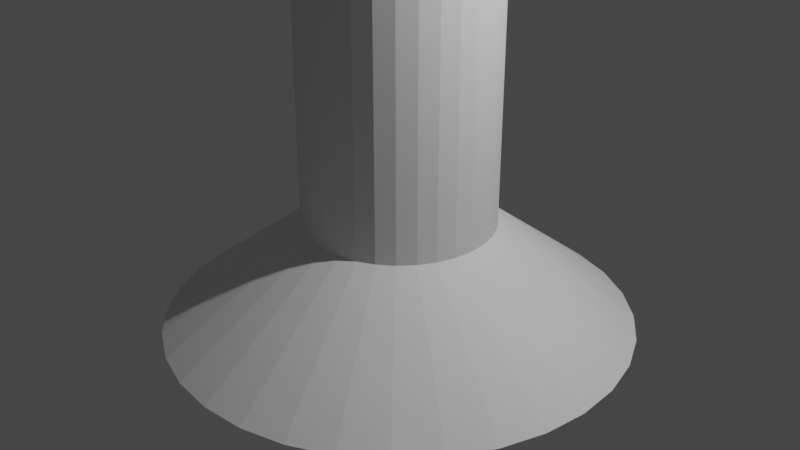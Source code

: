 # Source: arbre.blend  (saved by Blender 2.80.40; exported with 4.5.12 LTS)
import bpy
from mathutils import Matrix  # noqa: F401  (used for matrix-valued properties, if any)

bpy.ops.wm.read_factory_settings(use_empty=True)
scene = bpy.context.scene
scene.name = 'Scene'

# ---- collections
col_collection = bpy.data.collections.new('Collection'); scene.collection.children.link(col_collection)

# ---- world
world_world = bpy.data.worlds.new('World'); scene.world = world_world
world_world.use_nodes = True; world_world.node_tree.nodes.clear()
_N = world_world.node_tree.nodes; _L = world_world.node_tree.links
n0 = _N.new('ShaderNodeOutputWorld'); n0.name = 'World Output'; n0.location = (300, 300)
n1 = _N.new('ShaderNodeBackground'); n1.name = 'Background'; n1.location = (10, 300)
n1.inputs[0].default_value = (0.05088, 0.05088, 0.05088, 1.0)
_L.new(n1.outputs[0], n0.inputs[0])
n0.is_active_output = True
world_world.color = (0.05088, 0.05088, 0.05088)
world_world.use_sun_shadow = False
world_world.sun_shadow_jitter_overblur = 0.0

# ---- cameras
cam_camera = bpy.data.cameras.new('Camera')
cam_camera.clip_end = 100.0
cam_camera.ortho_scale = 7.314
cam_camera.dof.focus_distance = 0.0
cam_camera.dof.aperture_fstop = 128.0

# ---- lights
light_light = bpy.data.lights.new('Light', 'POINT')
light_light.transmission_factor = 0.0
light_light.cutoff_distance = 30.0
light_light.energy = 1000.0
light_light.shadow_buffer_clip_start = 1.001
light_light.shadow_soft_size = 0.1
light_light.shadow_maximum_resolution = 0.006
light_light.use_absolute_resolution = True

# ---- meshes
me_cylinder = bpy.data.meshes.new('Cylinder')
me_cylinder.from_pydata([(0.0, 1.0, -1.0), (0.0, 1.0, 8.011), (0.1951, 0.9808, -1.0), (0.1951, 0.9808, 8.011), (0.3827, 0.9239, -1.0), (0.3827, 0.9239, 8.011), (0.5556, 0.8315, -1.0), (0.5556, 0.8315, 8.011), (0.7071, 0.7071, -1.0), (0.7071, 0.7071, 8.011), (0.8315, 0.5556, -1.0), (0.8315, 0.5556, 8.011), (0.9239, 0.3827, -1.0), (0.9239, 0.3827, 8.011), (0.9808, 0.1951, -1.0), (0.9808, 0.1951, 8.011), (1.0, 7.55e-08, -1.0), (1.0, 7.55e-08, 8.011), (0.9808, -0.1951, -1.0), (0.9808, -0.1951, 8.011), (0.9239, -0.3827, -1.0), (0.9239, -0.3827, 8.011), (0.8315, -0.5556, -1.0), (0.8315, -0.5556, 8.011), (0.7071, -0.7071, -1.0), (0.7071, -0.7071, 8.011), (0.5556, -0.8315, -1.0), (0.5556, -0.8315, 8.011), (0.3827, -0.9239, -1.0), (0.3827, -0.9239, 8.011), (0.1951, -0.9808, -1.0), (0.1951, -0.9808, 8.011), (-3.258e-07, -1.0, -1.0), (-3.258e-07, -1.0, 8.011), (-0.1951, -0.9808, -1.0), (-0.1951, -0.9808, 8.011), (-0.3827, -0.9239, -1.0), (-0.3827, -0.9239, 8.011), (-0.5556, -0.8315, -1.0), (-0.5556, -0.8315, 8.011), (-0.7071, -0.7071, -1.0), (-0.7071, -0.7071, 8.011), (-0.8315, -0.5556, -1.0), (-0.8315, -0.5556, 8.011), (-0.9239, -0.3827, -1.0), (-0.9239, -0.3827, 8.011), (-0.9808, -0.1951, -1.0), (-0.9808, -0.1951, 8.011), (-1.0, 9.656e-07, -1.0), (-1.0, 9.656e-07, 8.011), (-0.9808, 0.1951, -1.0), (-0.9808, 0.1951, 8.011), (-0.9239, 0.3827, -1.0), (-0.9239, 0.3827, 8.011), (-0.8315, 0.5556, -1.0), (-0.8315, 0.5556, 8.011), (-0.7071, 0.7071, -1.0), (-0.7071, 0.7071, 8.011), (-0.5556, 0.8315, -1.0), (-0.5556, 0.8315, 8.011), (-0.3827, 0.9239, -1.0), (-0.3827, 0.9239, 8.011), (-0.1951, 0.9808, -1.0), (-0.1951, 0.9808, 8.011), (-1.086e-07, 2.465, -2.101), (0.481, 2.418, -2.101), (0.9434, 2.278, -2.101), (1.37, 2.05, -2.101), (1.743, 1.743, -2.101), (2.05, 1.37, -2.101), (2.278, 0.9434, -2.101), (2.418, 0.481, -2.101), (2.465, -2.315e-07, -2.101), (2.418, -0.481, -2.101), (2.278, -0.9434, -2.101), (2.05, -1.37, -2.101), (1.743, -1.743, -2.101), (1.37, -2.05, -2.101), (0.9434, -2.278, -2.101), (0.481, -2.418, -2.101), (-9.119e-07, -2.465, -2.101), (-0.481, -2.418, -2.101), (-0.9434, -2.278, -2.101), (-1.37, -2.05, -2.101), (-1.743, -1.743, -2.101), (-2.05, -1.37, -2.101), (-2.278, -0.9434, -2.101), (-2.418, -0.4809, -2.101), (-2.465, 1.963e-06, -2.101), (-2.418, 0.481, -2.101), (-2.278, 0.9434, -2.101), (-2.05, 1.37, -2.101), (-1.743, 1.743, -2.101), (-1.37, 2.05, -2.101), (-0.9434, 2.278, -2.101), (-0.4809, 2.418, -2.101), (0.0, 1.0, 7.156), (0.1951, 0.9808, 7.156), (0.3827, 0.9239, 7.156), (0.5556, 0.8315, 7.156), (0.7071, 0.7071, 7.156), (0.8315, 0.5556, 7.156), (0.9239, 0.3827, 7.156), (0.9808, 0.1951, 7.156), (1.0, 7.55e-08, 7.156), (0.9808, -0.1951, 7.156), (0.9239, -0.3827, 7.156), (0.8315, -0.5556, 7.156), (0.7071, -0.7071, 7.156), (0.5556, -0.8315, 7.156), (0.3827, -0.9239, 7.156), (0.1951, -0.9808, 7.156), (-3.258e-07, -1.0, 7.156), (-0.1951, -0.9808, 7.156), (-0.3827, -0.9239, 7.156), (-0.5556, -0.8315, 7.156), (-0.7071, -0.7071, 7.156), (-0.8315, -0.5556, 7.156), (-0.9239, -0.3827, 7.156), (-0.9808, -0.1951, 7.156), (-1.0, 9.656e-07, 7.156), (-0.9808, 0.1951, 7.156), (-0.9239, 0.3827, 7.156), (-0.8315, 0.5556, 7.156), (-0.7071, 0.7071, 7.156), (-0.5556, 0.8315, 7.156), (-0.3827, 0.9239, 7.156), (-0.1951, 0.9808, 7.156), (0.1951, 0.9808, 6.156), (0.3827, 0.9239, 6.156), (0.5556, 0.8315, 6.156), (0.7071, 0.7071, 6.156), (0.8315, 0.5556, 6.156), (0.9239, 0.3827, 6.156), (0.9808, 0.1951, 6.156), (1.0, 7.55e-08, 6.156), (0.9808, -0.1951, 6.156), (0.9239, -0.3827, 6.156), (0.8315, -0.5556, 6.156), (0.7071, -0.7071, 6.156), (0.5556, -0.8315, 6.156), (0.3827, -0.9239, 6.156), (0.1951, -0.9808, 6.156), (-3.258e-07, -1.0, 6.156), (-0.1951, -0.9808, 6.156), (-0.3827, -0.9239, 6.156), (-0.5556, -0.8315, 6.156), (-0.7071, -0.7071, 6.156), (-0.8315, -0.5556, 6.156), (-0.9239, -0.3827, 6.156), (-0.9808, -0.1951, 6.156), (-1.0, 9.656e-07, 6.156), (-0.9808, 0.1951, 6.156), (-0.9239, 0.3827, 6.156), (-0.8315, 0.5556, 6.156), (-0.7071, 0.7071, 6.156), (-0.5556, 0.8315, 6.156), (-0.3827, 0.9239, 6.156), (-0.1951, 0.9808, 6.156), (0.0, 1.0, 6.156), (0.9318, -3.859, 7.846), (0.8352, -3.865, 7.829), (1.027, -3.835, 7.856), (1.116, -3.794, 7.858), (1.196, -3.737, 7.852), (1.289, -3.918, 7.394), (1.209, -3.975, 7.4), (1.12, -4.016, 7.398), (1.025, -4.04, 7.388), (0.9283, -4.046, 7.371), (-4.5, -0.05777, 8.435), (-4.491, 0.03865, 8.435), (-4.491, -0.1542, 8.435), (-4.463, -0.2469, 8.435), (-4.417, -0.3324, 8.435), (-4.417, -0.3324, 7.941), (-4.463, -0.2469, 7.941), (-4.491, -0.1542, 7.941), (-4.5, -0.05777, 7.941), (-4.491, 0.03865, 7.941), (0.1951, 0.9808, 9.837), (-1.011e-06, 1.0, 9.837), (0.3827, 0.9239, 9.837), (0.5556, 0.8315, 9.837), (0.7071, 0.7071, 9.837), (0.8315, 0.5556, 9.837), (0.9239, 0.3827, 9.837), (0.9808, 0.1951, 9.837), (1.0, 7.55e-08, 9.837), (0.9808, -0.1951, 9.837), (0.9239, -0.3827, 9.837), (0.8315, -0.5556, 9.837), (0.7071, -0.7071, 9.837), (0.5556, -0.8315, 9.837), (0.3827, -0.9239, 9.837), (0.1951, -0.9808, 9.837), (-1.337e-06, -1.0, 9.837), (-0.1951, -0.9808, 9.837), (-0.3827, -0.9239, 9.837), (-0.5556, -0.8315, 9.837), (-0.7071, -0.7071, 9.837), (-0.8315, -0.5556, 9.837), (-0.9239, -0.3827, 9.837), (-0.9808, -0.1951, 9.837), (-1.0, 9.656e-07, 9.837), (-0.9808, 0.1951, 9.837), (-0.9239, 0.3827, 9.837), (-0.8315, 0.5556, 9.837), (-0.7071, 0.7071, 9.837), (-0.5556, 0.8315, 9.837), (-0.3827, 0.9239, 9.837), (-0.1951, 0.9808, 9.837), (0.1951, 0.9808, 10.67), (-1.059e-06, 1.0, 10.67), (0.3827, 0.9239, 10.67), (0.5556, 0.8315, 10.67), (0.7071, 0.7071, 10.67), (0.8315, 0.5556, 10.67), (0.9239, 0.3827, 10.67), (0.9808, 0.1951, 10.67), (1.0, 7.55e-08, 10.67), (0.9808, -0.1951, 10.67), (0.9239, -0.3827, 10.67), (0.8315, -0.5556, 10.67), (0.7071, -0.7071, 10.67), (0.5556, -0.8315, 10.67), (0.3827, -0.9239, 10.67), (0.1951, -0.9808, 10.67), (-1.385e-06, -1.0, 10.67), (-0.1951, -0.9808, 10.67), (-0.3827, -0.9239, 10.67), (-0.5556, -0.8315, 10.67), (-0.7071, -0.7071, 10.67), (-0.8315, -0.5556, 10.67), (-0.9239, -0.3827, 10.67), (-0.9808, -0.1951, 10.67), (-1.0, 9.656e-07, 10.67), (-0.9808, 0.1951, 10.67), (-0.9239, 0.3827, 10.67), (-0.8315, 0.5556, 10.67), (-0.7071, 0.7071, 10.67), (-0.5556, 0.8315, 10.67), (-0.3827, 0.9239, 10.67), (-0.1951, 0.9808, 10.67), (1.565, 2.904, 10.87), (1.469, 2.913, 10.88), (1.657, 2.879, 10.85), (1.741, 2.838, 10.83), (1.814, 2.784, 10.79), (1.587, 2.707, 11.24), (1.491, 2.716, 11.25), (1.679, 2.682, 11.22), (1.763, 2.642, 11.19), (1.836, 2.587, 11.16), (-3.307, 3.96, 10.06), (-3.364, 3.891, 10.06), (-3.238, 4.016, 10.06), (-3.16, 4.058, 10.06), (-3.307, 3.96, 10.44), (-3.364, 3.891, 10.44), (-3.238, 4.016, 10.44), (-3.16, 4.058, 10.44), (2.878, -3.545, 11.19), (2.943, -3.446, 11.17), (2.796, -3.632, 11.2), (2.7, -3.704, 11.2), (2.734, -3.362, 11.65), (2.799, -3.263, 11.63), (2.651, -3.449, 11.65), (2.555, -3.52, 11.65), (0.8315, 0.5556, 8.974), (0.9239, 0.3827, 8.974), (0.3827, -0.9239, 8.974), (0.1951, -0.9808, 8.974), (-0.9808, -0.1951, 8.974), (-1.0, 9.656e-07, 8.974), (0.1951, 0.9808, 8.974), (0.3827, 0.9239, 8.974), (0.9239, -0.3827, 8.974), (0.8315, -0.5556, 8.974), (-0.5556, -0.8315, 8.974), (-0.7071, -0.7071, 8.974), (-0.7071, 0.7071, 8.974), (-0.5556, 0.8315, 8.974), (0.9808, 0.1951, 8.974), (-8.593e-07, -1.0, 8.974), (-0.9808, 0.1951, 8.974), (0.5556, 0.8315, 8.974), (0.7071, -0.7071, 8.974), (-0.8315, -0.5556, 8.974), (-0.3827, 0.9239, 8.974), (1.0, 7.55e-08, 8.974), (-0.1951, -0.9808, 8.974), (-0.9239, 0.3827, 8.974), (0.7071, 0.7071, 8.974), (0.5556, -0.8315, 8.974), (-0.9239, -0.3827, 8.974), (-0.1951, 0.9808, 8.974), (0.9808, -0.1951, 8.974), (-0.3827, -0.9239, 8.974), (-0.8315, 0.5556, 8.974), (-5.334e-07, 1.0, 8.974), (1.503, 5.085, 7.749), (1.427, 5.093, 7.749), (1.427, 5.093, 7.418), (1.576, 5.063, 7.749), (1.643, 5.027, 7.749), (1.503, 5.085, 7.418), (1.576, 5.063, 7.418), (1.643, 5.027, 7.418), (0.03693, 0.1857, 10.7), (-9.527e-07, 0.1893, 10.7), (0.07244, 0.1749, 10.7), (0.1052, 0.1574, 10.7), (0.1339, 0.1339, 10.7), (0.1574, 0.1052, 10.7), (0.1749, 0.07244, 10.7), (0.1857, 0.03693, 10.7), (0.1893, 2.332e-07, 10.7), (0.1857, -0.03693, 10.7), (0.1749, -0.07244, 10.7), (0.1574, -0.1052, 10.7), (0.1339, -0.1339, 10.7), (0.1052, -0.1574, 10.7), (0.07244, -0.1749, 10.7), (0.03693, -0.1857, 10.7), (-1.014e-06, -0.1893, 10.7), (-0.03693, -0.1857, 10.7), (-0.07244, -0.1749, 10.7), (-0.1052, -0.1574, 10.7), (-0.1339, -0.1339, 10.7), (-0.1574, -0.1052, 10.7), (-0.1749, -0.07244, 10.7), (-0.1857, -0.03693, 10.7), (-0.1893, 4.017e-07, 10.7), (-0.1857, 0.03693, 10.7), (-0.1749, 0.07244, 10.7), (-0.1574, 0.1052, 10.7), (-0.1339, 0.1339, 10.7), (-0.1052, 0.1574, 10.7), (-0.07244, 0.1749, 10.7), (-0.03693, 0.1857, 10.7)], [], [(96, 1, 303, 304), (98, 97, 307, 308), (5, 7, 306, 305), (99, 7, 9, 100), (100, 9, 11, 101), (101, 11, 13, 102), (102, 13, 15, 103), (103, 15, 17, 104), (104, 17, 19, 105), (105, 19, 21, 106), (106, 21, 23, 107), (107, 23, 25, 108), (108, 25, 27, 109), (109, 27, 29, 110), (110, 29, 31, 111), (111, 31, 33, 112), (112, 33, 35, 113), (113, 35, 37, 114), (114, 37, 39, 115), (115, 39, 41, 116), (116, 41, 43, 117), (117, 43, 45, 118), (118, 45, 47, 119), (119, 47, 49, 120), (120, 49, 51, 121), (121, 51, 53, 122), (122, 53, 55, 123), (123, 55, 57, 124), (124, 57, 59, 125), (125, 59, 61, 126), (271, 270, 185, 186), (126, 61, 63, 127), (127, 63, 1, 96), (2, 4, 66, 65), (64, 65, 66, 67, 68, 69, 70, 71, 72, 73, 74, 75, 76, 77, 78, 79, 80, 81, 82, 83, 84, 85, 86, 87, 88, 89, 90, 91, 92, 93, 94, 95), (20, 22, 75, 74), (38, 40, 84, 83), (56, 58, 93, 92), (12, 14, 71, 70), (30, 32, 80, 79), (48, 50, 89, 88), (4, 6, 67, 66), (22, 24, 76, 75), (40, 42, 85, 84), (58, 60, 94, 93), (14, 16, 72, 71), (32, 34, 81, 80), (50, 52, 90, 89), (6, 8, 68, 67), (24, 26, 77, 76), (42, 44, 86, 85), (60, 62, 95, 94), (16, 18, 73, 72), (34, 36, 82, 81), (52, 54, 91, 90), (8, 10, 69, 68), (26, 28, 78, 77), (44, 46, 87, 86), (0, 2, 65, 64), (62, 0, 64, 95), (18, 20, 74, 73), (36, 38, 83, 82), (54, 56, 92, 91), (10, 12, 70, 69), (28, 30, 79, 78), (46, 48, 88, 87), (158, 127, 96, 159), (157, 126, 127, 158), (156, 125, 126, 157), (155, 124, 125, 156), (154, 123, 124, 155), (153, 122, 123, 154), (152, 121, 122, 153), (121, 152, 179, 171), (119, 120, 170, 172), (148, 117, 174, 175), (150, 149, 176, 177), (147, 116, 117, 148), (146, 115, 116, 147), (145, 114, 115, 146), (144, 113, 114, 145), (112, 113, 161, 160), (109, 110, 163, 164), (143, 142, 167, 168), (113, 144, 169, 161), (139, 108, 109, 140), (138, 107, 108, 139), (137, 106, 107, 138), (136, 105, 106, 137), (135, 104, 105, 136), (134, 103, 104, 135), (133, 102, 103, 134), (132, 101, 102, 133), (131, 100, 101, 132), (130, 99, 100, 131), (129, 98, 99, 130), (128, 97, 98, 129), (159, 96, 97, 128), (0, 159, 128, 2), (2, 128, 129, 4), (4, 129, 130, 6), (6, 130, 131, 8), (8, 131, 132, 10), (10, 132, 133, 12), (12, 133, 134, 14), (14, 134, 135, 16), (16, 135, 136, 18), (18, 136, 137, 20), (20, 137, 138, 22), (22, 138, 139, 24), (24, 139, 140, 26), (26, 140, 141, 28), (28, 141, 142, 30), (30, 142, 143, 32), (32, 143, 144, 34), (34, 144, 145, 36), (36, 145, 146, 38), (38, 146, 147, 40), (40, 147, 148, 42), (42, 148, 149, 44), (44, 149, 150, 46), (46, 150, 151, 48), (48, 151, 152, 50), (50, 152, 153, 52), (52, 153, 154, 54), (54, 154, 155, 56), (56, 155, 156, 58), (58, 156, 157, 60), (60, 157, 158, 62), (62, 158, 159, 0), (168, 160, 161, 169), (167, 162, 160, 168), (166, 163, 162, 167), (165, 164, 163, 166), (144, 143, 168, 169), (141, 140, 165, 166), (111, 112, 160, 162), (142, 141, 166, 167), (140, 109, 164, 165), (110, 111, 162, 163), (178, 170, 171, 179), (177, 172, 170, 178), (176, 173, 172, 177), (175, 174, 173, 176), (151, 150, 177, 178), (118, 119, 172, 173), (152, 151, 178, 179), (117, 118, 173, 174), (149, 148, 175, 176), (120, 121, 171, 170), (205, 204, 236, 237), (273, 272, 194, 195), (275, 274, 203, 204), (277, 276, 180, 182), (279, 278, 190, 191), (281, 280, 199, 200), (283, 282, 208, 209), (284, 271, 186, 187), (285, 273, 195, 196), (286, 275, 204, 205), (287, 277, 182, 183), (288, 279, 191, 192), (289, 281, 200, 201), (290, 283, 209, 210), (291, 284, 187, 188), (292, 285, 196, 197), (293, 286, 205, 206), (294, 287, 183, 184), (295, 288, 192, 193), (296, 289, 201, 202), (297, 290, 210, 211), (298, 291, 188, 189), (299, 292, 197, 198), (300, 293, 206, 207), (270, 294, 184, 185), (272, 295, 193, 194), (274, 296, 202, 203), (276, 301, 181, 180), (301, 297, 211, 181), (278, 298, 189, 190), (280, 299, 198, 199), (282, 300, 207, 208), (235, 234, 332, 333), (224, 225, 268, 266), (206, 205, 237, 238), (191, 223, 267, 263), (207, 206, 238, 239), (193, 192, 262, 264), (180, 181, 213, 212), (242, 210, 257, 261), (195, 194, 226, 227), (217, 185, 248, 253), (240, 241, 260, 258), (196, 195, 227, 228), (182, 180, 245, 244), (209, 208, 254, 256), (197, 196, 228, 229), (185, 184, 247, 248), (211, 210, 242, 243), (198, 197, 229, 230), (212, 214, 249, 250), (181, 211, 243, 213), (199, 198, 230, 231), (186, 185, 217, 218), (200, 199, 231, 232), (187, 186, 218, 219), (201, 200, 232, 233), (188, 187, 219, 220), (202, 201, 233, 234), (189, 188, 220, 221), (203, 202, 234, 235), (190, 189, 221, 222), (204, 203, 235, 236), (191, 190, 222, 223), (244, 245, 250, 249), (246, 244, 249, 251), (247, 246, 251, 252), (248, 247, 252, 253), (214, 215, 251, 249), (183, 182, 244, 246), (215, 216, 252, 251), (180, 212, 250, 245), (184, 183, 246, 247), (216, 217, 253, 252), (254, 255, 259, 258), (256, 254, 258, 260), (257, 256, 260, 261), (210, 209, 256, 257), (241, 242, 261, 260), (208, 207, 255, 254), (207, 239, 259, 255), (239, 240, 258, 259), (262, 263, 267, 266), (264, 262, 266, 268), (265, 264, 268, 269), (226, 194, 265, 269), (194, 193, 264, 265), (225, 226, 269, 268), (192, 191, 263, 262), (223, 224, 266, 267), (57, 55, 300, 282), (39, 37, 299, 280), (21, 19, 298, 278), (1, 63, 297, 301), (3, 1, 301, 276), (47, 45, 296, 274), (29, 27, 295, 272), (11, 9, 294, 270), (55, 53, 293, 300), (37, 35, 292, 299), (19, 17, 291, 298), (63, 61, 290, 297), (45, 43, 289, 296), (27, 25, 288, 295), (9, 7, 287, 294), (53, 51, 286, 293), (35, 33, 285, 292), (17, 15, 284, 291), (61, 59, 283, 290), (43, 41, 281, 289), (25, 23, 279, 288), (7, 5, 277, 287), (51, 49, 275, 286), (33, 31, 273, 285), (15, 13, 271, 284), (59, 57, 282, 283), (41, 39, 280, 281), (23, 21, 278, 279), (5, 3, 276, 277), (49, 47, 274, 275), (31, 29, 272, 273), (13, 11, 270, 271), (304, 303, 302, 307), (307, 302, 305, 308), (308, 305, 306, 309), (7, 99, 309, 306), (3, 5, 305, 302), (97, 96, 304, 307), (99, 98, 308, 309), (1, 3, 302, 303), (310, 311, 341, 340, 339, 338, 337, 336, 335, 334, 333, 332, 331, 330, 329, 328, 327, 326, 325, 324, 323, 322, 321, 320, 319, 318, 317, 316, 315, 314, 313, 312), (222, 221, 319, 320), (236, 235, 333, 334), (223, 222, 320, 321), (237, 236, 334, 335), (224, 223, 321, 322), (238, 237, 335, 336), (225, 224, 322, 323), (239, 238, 336, 337), (226, 225, 323, 324), (212, 213, 311, 310), (240, 239, 337, 338), (227, 226, 324, 325), (214, 212, 310, 312), (241, 240, 338, 339), (228, 227, 325, 326), (215, 214, 312, 313), (242, 241, 339, 340), (229, 228, 326, 327), (216, 215, 313, 314), (243, 242, 340, 341), (230, 229, 327, 328), (217, 216, 314, 315), (213, 243, 341, 311), (231, 230, 328, 329), (218, 217, 315, 316), (232, 231, 329, 330), (219, 218, 316, 317), (233, 232, 330, 331), (220, 219, 317, 318), (234, 233, 331, 332), (221, 220, 318, 319)])
_uv = me_cylinder.uv_layers.new(name='UVMap')
_uv.uv.foreach_set('vector', [0.0, 0.9526, 0.0, 1.0, 0.0, 1.0, 0.0, 0.9526, 0.9375, 0.9526, 0.9688, 0.9526, 0.9688, 0.9526, 0.9375, 0.9526, 0.9375, 1.0, 0.9062, 1.0, 0.9062, 1.0, 0.9375, 1.0, 0.9062, 0.9526, 0.9062, 1.0, 0.875, 1.0, 0.875, 0.9526, 0.875, 0.9526, 0.875, 1.0, 0.8438, 1.0, 0.8438, 0.9526, 0.8438, 0.9526, 0.8438, 1.0, 0.8125, 1.0, 0.8125, 0.9526, 0.8125, 0.9526, 0.8125, 1.0, 0.7812, 1.0, 0.7812, 0.9526, 0.7812, 0.9526, 0.7812, 1.0, 0.75, 1.0, 0.75, 0.9526, 0.75, 0.9526, 0.75, 1.0, 0.7188, 1.0, 0.7188, 0.9526, 0.7188, 0.9526, 0.7188, 1.0, 0.6875, 1.0, 0.6875, 0.9526, 0.6875, 0.9526, 0.6875, 1.0, 0.6562, 1.0, 0.6562, 0.9526, 0.6562, 0.9526, 0.6562, 1.0, 0.625, 1.0, 0.625, 0.9526, 0.625, 0.9526, 0.625, 1.0, 0.5938, 1.0, 0.5938, 0.9526, 0.5938, 0.9526, 0.5938, 1.0, 0.5625, 1.0, 0.5625, 0.9526, 0.5625, 0.9526, 0.5625, 1.0, 0.5312, 1.0, 0.5312, 0.9526, 0.5312, 0.9526, 0.5312, 1.0, 0.5, 1.0, 0.5, 0.9526, 0.5, 0.9526, 0.5, 1.0, 0.4688, 1.0, 0.4688, 0.9526, 0.4688, 0.9526, 0.4688, 1.0, 0.4375, 1.0, 0.4375, 0.9526, 0.4375, 0.9526, 0.4375, 1.0, 0.4062, 1.0, 0.4062, 0.9526, 0.4062, 0.9526, 0.4062, 1.0, 0.375, 1.0, 0.375, 0.9526, 0.375, 0.9526, 0.375, 1.0, 0.3438, 1.0, 0.3438, 0.9526, 0.3438, 0.9526, 0.3438, 1.0, 0.3125, 1.0, 0.3125, 0.9526, 0.3125, 0.9526, 0.3125, 1.0, 0.2812, 1.0, 0.2812, 0.9526, 0.2812, 0.9526, 0.2812, 1.0, 0.25, 1.0, 0.25, 0.9526, 0.25, 0.9526, 0.25, 1.0, 0.2188, 1.0, 0.2188, 0.9526, 0.2188, 0.9526, 0.2188, 1.0, 0.1875, 1.0, 0.1875, 0.9526, 0.1875, 0.9526, 0.1875, 1.0, 0.1562, 1.0, 0.1562, 0.9526, 0.1562, 0.9526, 0.1562, 1.0, 0.125, 1.0, 0.125, 0.9526, 0.125, 0.9526, 0.125, 1.0, 0.09375, 1.0, 0.09375, 0.9526, 0.09375, 0.9526, 0.09375, 1.0, 0.0625, 1.0, 0.0625, 0.9526, 0.8125, 1.0, 0.8438, 1.0, 0.8438, 1.0, 0.8125, 1.0, 0.0625, 0.9526, 0.0625, 1.0, 0.03125, 1.0, 0.03125, 0.9526, 0.03125, 0.9526, 0.03125, 1.0, 0.0, 1.0, 0.0, 0.9526, 0.9688, 0.5, 0.9375, 0.5, 0.9375, 0.5, 0.9688, 0.5, 0.75, 0.49, 0.7968, 0.4854, 0.8418, 0.4717, 0.8833, 0.4496, 0.9197, 0.4197, 0.9496, 0.3833, 0.9717, 0.3418, 0.9854, 0.2968, 0.99, 0.25, 0.9854, 0.2032, 0.9717, 0.1582, 0.9496, 0.1167, 0.9197, 0.08029, 0.8833, 0.05045, 0.8418, 0.02827, 0.7968, 0.01461, 0.75, 0.01, 0.7032, 0.01461, 0.6582, 0.02827, 0.6167, 0.05045, 0.5803, 0.08029, 0.5504, 0.1167, 0.5283, 0.1582, 0.5146, 0.2032, 0.51, 0.25, 0.5146, 0.2968, 0.5283, 0.3418, 0.5504, 0.3833, 0.5803, 0.4197, 0.6167, 0.4496, 0.6582, 0.4717, 0.7032, 0.4854, 0.6875, 0.5, 0.6562, 0.5, 0.6562, 0.5, 0.6875, 0.5, 0.4062, 0.5, 0.375, 0.5, 0.375, 0.5, 0.4062, 0.5, 0.125, 0.5, 0.09375, 0.5, 0.09375, 0.5, 0.125, 0.5, 0.8125, 0.5, 0.7812, 0.5, 0.7812, 0.5, 0.8125, 0.5, 0.5312, 0.5, 0.5, 0.5, 0.5, 0.5, 0.5312, 0.5, 0.25, 0.5, 0.2188, 0.5, 0.2188, 0.5, 0.25, 0.5, 0.9375, 0.5, 0.9062, 0.5, 0.9062, 0.5, 0.9375, 0.5, 0.6562, 0.5, 0.625, 0.5, 0.625, 0.5, 0.6562, 0.5, 0.375, 0.5, 0.3438, 0.5, 0.3438, 0.5, 0.375, 0.5, 0.09375, 0.5, 0.0625, 0.5, 0.0625, 0.5, 0.09375, 0.5, 0.7812, 0.5, 0.75, 0.5, 0.75, 0.5, 0.7812, 0.5, 0.5, 0.5, 0.4688, 0.5, 0.4688, 0.5, 0.5, 0.5, 0.2188, 0.5, 0.1875, 0.5, 0.1875, 0.5, 0.2188, 0.5, 0.9062, 0.5, 0.875, 0.5, 0.875, 0.5, 0.9062, 0.5, 0.625, 0.5, 0.5938, 0.5, 0.5938, 0.5, 0.625, 0.5, 0.3438, 0.5, 0.3125, 0.5, 0.3125, 0.5, 0.3438, 0.5, 0.0625, 0.5, 0.03125, 0.5, 0.03125, 0.5, 0.0625, 0.5, 0.75, 0.5, 0.7188, 0.5, 0.7188, 0.5, 0.75, 0.5, 0.4688, 0.5, 0.4375, 0.5, 0.4375, 0.5, 0.4688, 0.5, 0.1875, 0.5, 0.1562, 0.5, 0.1562, 0.5, 0.1875, 0.5, 0.875, 0.5, 0.8438, 0.5, 0.8438, 0.5, 0.875, 0.5, 0.5938, 0.5, 0.5625, 0.5, 0.5625, 0.5, 0.5938, 0.5, 0.3125, 0.5, 0.2812, 0.5, 0.2812, 0.5, 0.3125, 0.5, 1.0, 0.5, 0.9688, 0.5, 0.9688, 0.5, 1.0, 0.5, 0.03125, 0.5, 0.0, 0.5, 0.0, 0.5, 0.03125, 0.5, 0.7188, 0.5, 0.6875, 0.5, 0.6875, 0.5, 0.7188, 0.5, 0.4375, 0.5, 0.4062, 0.5, 0.4062, 0.5, 0.4375, 0.5, 0.1562, 0.5, 0.125, 0.5, 0.125, 0.5, 0.1562, 0.5, 0.8438, 0.5, 0.8125, 0.5, 0.8125, 0.5, 0.8438, 0.5, 0.5625, 0.5, 0.5312, 0.5, 0.5312, 0.5, 0.5625, 0.5, 0.2812, 0.5, 0.25, 0.5, 0.25, 0.5, 0.2812, 0.5, 0.03125, 0.8971, 0.03125, 0.9526, 0.0, 0.9526, 0.0, 0.8971, 0.0625, 0.8971, 0.0625, 0.9526, 0.03125, 0.9526, 0.03125, 0.8971, 0.09375, 0.8971, 0.09375, 0.9526, 0.0625, 0.9526, 0.0625, 0.8971, 0.125, 0.8971, 0.125, 0.9526, 0.09375, 0.9526, 0.09375, 0.8971, 0.1562, 0.8971, 0.1562, 0.9526, 0.125, 0.9526, 0.125, 0.8971, 0.1875, 0.8971, 0.1875, 0.9526, 0.1562, 0.9526, 0.1562, 0.8971, 0.2188, 0.8971, 0.2188, 0.9526, 0.1875, 0.9526, 0.1875, 0.8971, 0.2188, 0.9526, 0.2188, 0.8971, 0.2188, 0.8971, 0.2188, 0.9526, 0.2812, 0.9526, 0.25, 0.9526, 0.25, 0.9526, 0.2812, 0.9526, 0.3438, 0.8971, 0.3438, 0.9526, 0.3438, 0.9526, 0.3438, 0.8971, 0.2812, 0.8971, 0.3125, 0.8971, 0.3125, 0.8971, 0.2812, 0.8971, 0.375, 0.8971, 0.375, 0.9526, 0.3438, 0.9526, 0.3438, 0.8971, 0.4062, 0.8971, 0.4062, 0.9526, 0.375, 0.9526, 0.375, 0.8971, 0.4375, 0.8971, 0.4375, 0.9526, 0.4062, 0.9526, 0.4062, 0.8971, 0.4688, 0.8971, 0.4688, 0.9526, 0.4375, 0.9526, 0.4375, 0.8971, 0.5, 0.9526, 0.4688, 0.9526, 0.4688, 0.9526, 0.5, 0.9526, 0.5938, 0.9526, 0.5625, 0.9526, 0.5625, 0.9526, 0.5938, 0.9526, 0.5, 0.8971, 0.5312, 0.8971, 0.5312, 0.8971, 0.5, 0.8971, 0.4688, 0.9526, 0.4688, 0.8971, 0.4688, 0.8971, 0.4688, 0.9526, 0.625, 0.8971, 0.625, 0.9526, 0.5938, 0.9526, 0.5938, 0.8971, 0.6563, 0.8971, 0.6562, 0.9526, 0.625, 0.9526, 0.625, 0.8971, 0.6875, 0.8971, 0.6875, 0.9526, 0.6562, 0.9526, 0.6563, 0.8971, 0.7188, 0.8971, 0.7188, 0.9526, 0.6875, 0.9526, 0.6875, 0.8971, 0.75, 0.8971, 0.75, 0.9526, 0.7188, 0.9526, 0.7188, 0.8971, 0.7812, 0.8971, 0.7812, 0.9526, 0.75, 0.9526, 0.75, 0.8971, 0.8125, 0.8971, 0.8125, 0.9526, 0.7812, 0.9526, 0.7812, 0.8971, 0.8438, 0.8971, 0.8438, 0.9526, 0.8125, 0.9526, 0.8125, 0.8971, 0.875, 0.8971, 0.875, 0.9526, 0.8438, 0.9526, 0.8438, 0.8971, 0.9062, 0.8971, 0.9062, 0.9526, 0.875, 0.9526, 0.875, 0.8971, 0.9375, 0.8971, 0.9375, 0.9526, 0.9062, 0.9526, 0.9062, 0.8971, 0.9688, 0.8971, 0.9688, 0.9526, 0.9375, 0.9526, 0.9375, 0.8971, 1.0, 0.8971, 1.0, 0.9526, 0.9688, 0.9526, 0.9688, 0.8971, 1.0, 0.5, 1.0, 0.8971, 0.9688, 0.8971, 0.9688, 0.5, 0.9688, 0.5, 0.9688, 0.8971, 0.9375, 0.8971, 0.9375, 0.5, 0.9375, 0.5, 0.9375, 0.8971, 0.9062, 0.8971, 0.9062, 0.5, 0.9062, 0.5, 0.9062, 0.8971, 0.875, 0.8971, 0.875, 0.5, 0.875, 0.5, 0.875, 0.8971, 0.8438, 0.8971, 0.8438, 0.5, 0.8438, 0.5, 0.8438, 0.8971, 0.8125, 0.8971, 0.8125, 0.5, 0.8125, 0.5, 0.8125, 0.8971, 0.7812, 0.8971, 0.7812, 0.5, 0.7812, 0.5, 0.7812, 0.8971, 0.75, 0.8971, 0.75, 0.5, 0.75, 0.5, 0.75, 0.8971, 0.7188, 0.8971, 0.7188, 0.5, 0.7188, 0.5, 0.7188, 0.8971, 0.6875, 0.8971, 0.6875, 0.5, 0.6875, 0.5, 0.6875, 0.8971, 0.6563, 0.8971, 0.6562, 0.5, 0.6562, 0.5, 0.6563, 0.8971, 0.625, 0.8971, 0.625, 0.5, 0.625, 0.5, 0.625, 0.8971, 0.5938, 0.8971, 0.5938, 0.5, 0.5938, 0.5, 0.5938, 0.8971, 0.5625, 0.8971, 0.5625, 0.5, 0.5625, 0.5, 0.5625, 0.8971, 0.5312, 0.8971, 0.5312, 0.5, 0.5312, 0.5, 0.5312, 0.8971, 0.5, 0.8971, 0.5, 0.5, 0.5, 0.5, 0.5, 0.8971, 0.4688, 0.8971, 0.4688, 0.5, 0.4688, 0.5, 0.4688, 0.8971, 0.4375, 0.8971, 0.4375, 0.5, 0.4375, 0.5, 0.4375, 0.8971, 0.4062, 0.8971, 0.4062, 0.5, 0.4062, 0.5, 0.4062, 0.8971, 0.375, 0.8971, 0.375, 0.5, 0.375, 0.5, 0.375, 0.8971, 0.3438, 0.8971, 0.3438, 0.5, 0.3438, 0.5, 0.3438, 0.8971, 0.3125, 0.8971, 0.3125, 0.5, 0.3125, 0.5, 0.3125, 0.8971, 0.2812, 0.8971, 0.2812, 0.5, 0.2812, 0.5, 0.2812, 0.8971, 0.25, 0.8971, 0.25, 0.5, 0.25, 0.5, 0.25, 0.8971, 0.2188, 0.8971, 0.2188, 0.5, 0.2188, 0.5, 0.2188, 0.8971, 0.1875, 0.8971, 0.1875, 0.5, 0.1875, 0.5, 0.1875, 0.8971, 0.1562, 0.8971, 0.1562, 0.5, 0.1562, 0.5, 0.1562, 0.8971, 0.125, 0.8971, 0.125, 0.5, 0.125, 0.5, 0.125, 0.8971, 0.09375, 0.8971, 0.09375, 0.5, 0.09375, 0.5, 0.09375, 0.8971, 0.0625, 0.8971, 0.0625, 0.5, 0.0625, 0.5, 0.0625, 0.8971, 0.03125, 0.8971, 0.03125, 0.5, 0.03125, 0.5, 0.03125, 0.8971, 0.0, 0.8971, 0.0, 0.5, 0.5, 0.8971, 0.5, 0.9526, 0.4688, 0.9526, 0.4688, 0.8971, 0.5312, 0.8971, 0.5312, 0.9526, 0.5, 0.9526, 0.5, 0.8971, 0.5625, 0.8971, 0.5625, 0.9526, 0.5312, 0.9526, 0.5312, 0.8971, 0.5938, 0.8971, 0.5938, 0.9526, 0.5625, 0.9526, 0.5625, 0.8971, 0.4688, 0.8971, 0.5, 0.8971, 0.5, 0.8971, 0.4688, 0.8971, 0.5625, 0.8971, 0.5938, 0.8971, 0.5938, 0.8971, 0.5625, 0.8971, 0.5312, 0.9526, 0.5, 0.9526, 0.5, 0.9526, 0.5312, 0.9526, 0.5312, 0.8971, 0.5625, 0.8971, 0.5625, 0.8971, 0.5312, 0.8971, 0.5938, 0.8971, 0.5938, 0.9526, 0.5938, 0.9526, 0.5938, 0.8971, 0.5625, 0.9526, 0.5312, 0.9526, 0.5312, 0.9526, 0.5625, 0.9526, 0.25, 0.8971, 0.25, 0.9526, 0.2188, 0.9526, 0.2188, 0.8971, 0.2812, 0.8971, 0.2812, 0.9526, 0.25, 0.9526, 0.25, 0.8971, 0.3125, 0.8971, 0.3125, 0.9526, 0.2812, 0.9526, 0.2812, 0.8971, 0.3438, 0.8971, 0.3438, 0.9526, 0.3125, 0.9526, 0.3125, 0.8971, 0.25, 0.8971, 0.2812, 0.8971, 0.2812, 0.8971, 0.25, 0.8971, 0.3125, 0.9526, 0.2812, 0.9526, 0.2812, 0.9526, 0.3125, 0.9526, 0.2188, 0.8971, 0.25, 0.8971, 0.25, 0.8971, 0.2188, 0.8971, 0.3438, 0.9526, 0.3125, 0.9526, 0.3125, 0.9526, 0.3438, 0.9526, 0.3125, 0.8971, 0.3438, 0.8971, 0.3438, 0.8971, 0.3125, 0.8971, 0.25, 0.9526, 0.2188, 0.9526, 0.2188, 0.9526, 0.25, 0.9526, 0.2188, 1.0, 0.25, 1.0, 0.25, 1.0, 0.2188, 1.0, 0.5312, 1.0, 0.5625, 1.0, 0.5625, 1.0, 0.5312, 1.0, 0.25, 1.0, 0.2812, 1.0, 0.2812, 1.0, 0.25, 1.0, 0.9375, 1.0, 0.9688, 1.0, 0.9688, 1.0, 0.9375, 1.0, 0.6563, 1.0, 0.6875, 1.0, 0.6875, 1.0, 0.6562, 1.0, 0.375, 1.0, 0.4062, 1.0, 0.4062, 1.0, 0.375, 1.0, 0.09375, 1.0, 0.125, 1.0, 0.125, 1.0, 0.09375, 1.0, 0.7812, 1.0, 0.8125, 1.0, 0.8125, 1.0, 0.7812, 1.0, 0.5, 1.0, 0.5312, 1.0, 0.5312, 1.0, 0.5, 1.0, 0.2188, 1.0, 0.25, 1.0, 0.25, 1.0, 0.2188, 1.0, 0.9062, 1.0, 0.9375, 1.0, 0.9375, 1.0, 0.9062, 1.0, 0.625, 1.0, 0.6563, 1.0, 0.6562, 1.0, 0.625, 1.0, 0.3438, 1.0, 0.375, 1.0, 0.375, 1.0, 0.3438, 1.0, 0.0625, 1.0, 0.09375, 1.0, 0.09375, 1.0, 0.0625, 1.0, 0.75, 1.0, 0.7812, 1.0, 0.7812, 1.0, 0.75, 1.0, 0.4688, 1.0, 0.5, 1.0, 0.5, 1.0, 0.4688, 1.0, 0.1875, 1.0, 0.2188, 1.0, 0.2188, 1.0, 0.1875, 1.0, 0.875, 1.0, 0.9062, 1.0, 0.9062, 1.0, 0.875, 1.0, 0.5938, 1.0, 0.625, 1.0, 0.625, 1.0, 0.5938, 1.0, 0.3125, 1.0, 0.3438, 1.0, 0.3438, 1.0, 0.3125, 1.0, 0.03125, 1.0, 0.0625, 1.0, 0.0625, 1.0, 0.03125, 1.0, 0.7188, 1.0, 0.75, 1.0, 0.75, 1.0, 0.7188, 1.0, 0.4375, 1.0, 0.4688, 1.0, 0.4688, 1.0, 0.4375, 1.0, 0.1562, 1.0, 0.1875, 1.0, 0.1875, 1.0, 0.1562, 1.0, 0.8438, 1.0, 0.875, 1.0, 0.875, 1.0, 0.8438, 1.0, 0.5625, 1.0, 0.5938, 1.0, 0.5938, 1.0, 0.5625, 1.0, 0.2812, 1.0, 0.3125, 1.0, 0.3125, 1.0, 0.2812, 1.0, 0.9688, 1.0, 1.0, 1.0, 1.0, 1.0, 0.9688, 1.0, 0.0, 1.0, 0.03125, 1.0, 0.03125, 1.0, 0.0, 1.0, 0.6875, 1.0, 0.7188, 1.0, 0.7188, 1.0, 0.6875, 1.0, 0.4062, 1.0, 0.4375, 1.0, 0.4375, 1.0, 0.4062, 1.0, 0.125, 1.0, 0.1562, 1.0, 0.1562, 1.0, 0.125, 1.0, 0.2812, 1.0, 0.3125, 1.0, 0.3125, 1.0, 0.2812, 1.0, 0.4197, 0.08029, 0.3833, 0.05045, 0.3833, 0.05045, 0.4197, 0.08029, 0.1875, 1.0, 0.2188, 1.0, 0.2188, 1.0, 0.1875, 1.0, 0.6562, 1.0, 0.6562, 1.0, 0.6562, 1.0, 0.6562, 1.0, 0.1562, 1.0, 0.1875, 1.0, 0.1875, 1.0, 0.1562, 1.0, 0.5938, 1.0, 0.625, 1.0, 0.625, 1.0, 0.5938, 1.0, 0.9688, 1.0, 1.0, 1.0, 1.0, 1.0, 0.9688, 1.0, 0.0625, 1.0, 0.0625, 1.0, 0.0625, 1.0, 0.0625, 1.0, 0.5312, 1.0, 0.5625, 1.0, 0.5625, 1.0, 0.5312, 1.0, 0.8438, 1.0, 0.8438, 1.0, 0.8438, 1.0, 0.8438, 1.0, 0.08029, 0.4197, 0.1167, 0.4496, 0.1167, 0.4496, 0.08029, 0.4197, 0.5, 1.0, 0.5312, 1.0, 0.5312, 1.0, 0.5, 1.0, 0.9375, 1.0, 0.9688, 1.0, 0.9688, 1.0, 0.9375, 1.0, 0.09375, 1.0, 0.125, 1.0, 0.125, 1.0, 0.09375, 1.0, 0.4688, 1.0, 0.5, 1.0, 0.5, 1.0, 0.4688, 1.0, 0.8438, 1.0, 0.875, 1.0, 0.875, 1.0, 0.8438, 1.0, 0.03125, 1.0, 0.0625, 1.0, 0.0625, 1.0, 0.03125, 1.0, 0.4375, 1.0, 0.4688, 1.0, 0.4688, 1.0, 0.4375, 1.0, 0.2968, 0.4854, 0.3418, 0.4717, 0.3418, 0.4717, 0.2968, 0.4854, 0.0, 1.0, 0.03125, 1.0, 0.03125, 1.0, 0.0, 1.0, 0.4062, 1.0, 0.4375, 1.0, 0.4375, 1.0, 0.4062, 1.0, 0.8125, 1.0, 0.8438, 1.0, 0.8438, 1.0, 0.8125, 1.0, 0.375, 1.0, 0.4062, 1.0, 0.4062, 1.0, 0.375, 1.0, 0.7812, 1.0, 0.8125, 1.0, 0.8125, 1.0, 0.7812, 1.0, 0.3438, 1.0, 0.375, 1.0, 0.375, 1.0, 0.3438, 1.0, 0.75, 1.0, 0.7812, 1.0, 0.7812, 1.0, 0.75, 1.0, 0.3125, 1.0, 0.3438, 1.0, 0.3438, 1.0, 0.3125, 1.0, 0.7188, 1.0, 0.75, 1.0, 0.75, 1.0, 0.7188, 1.0, 0.2812, 1.0, 0.3125, 1.0, 0.3125, 1.0, 0.2812, 1.0, 0.6875, 1.0, 0.7188, 1.0, 0.7188, 1.0, 0.6875, 1.0, 0.25, 1.0, 0.2812, 1.0, 0.2812, 1.0, 0.25, 1.0, 0.6562, 1.0, 0.6875, 1.0, 0.6875, 1.0, 0.6562, 1.0, 0.9375, 1.0, 0.9688, 1.0, 0.9688, 1.0, 0.9375, 1.0, 0.9062, 1.0, 0.9375, 1.0, 0.9375, 1.0, 0.9062, 1.0, 0.875, 1.0, 0.9062, 1.0, 0.9062, 1.0, 0.875, 1.0, 0.8438, 1.0, 0.875, 1.0, 0.875, 1.0, 0.8438, 1.0, 0.3418, 0.4717, 0.3833, 0.4496, 0.3833, 0.4496, 0.3418, 0.4717, 0.9062, 1.0, 0.9375, 1.0, 0.9375, 1.0, 0.9062, 1.0, 0.3833, 0.4496, 0.4197, 0.4197, 0.4197, 0.4197, 0.3833, 0.4496, 0.9688, 1.0, 0.9688, 1.0, 0.9688, 1.0, 0.9688, 1.0, 0.875, 1.0, 0.9062, 1.0, 0.9062, 1.0, 0.875, 1.0, 0.4197, 0.4197, 0.4496, 0.3833, 0.4496, 0.3833, 0.4197, 0.4197, 0.125, 1.0, 0.1562, 1.0, 0.1562, 1.0, 0.125, 1.0, 0.09375, 1.0, 0.125, 1.0, 0.125, 1.0, 0.09375, 1.0, 0.0625, 1.0, 0.09375, 1.0, 0.09375, 1.0, 0.0625, 1.0, 0.0625, 1.0, 0.09375, 1.0, 0.09375, 1.0, 0.0625, 1.0, 0.1167, 0.4496, 0.1582, 0.4717, 0.1582, 0.4717, 0.1167, 0.4496, 0.125, 1.0, 0.1562, 1.0, 0.1562, 1.0, 0.125, 1.0, 0.1562, 1.0, 0.1562, 1.0, 0.1562, 1.0, 0.1562, 1.0, 0.05045, 0.3833, 0.08029, 0.4197, 0.08029, 0.4197, 0.05045, 0.3833, 0.625, 1.0, 0.6562, 1.0, 0.6562, 1.0, 0.625, 1.0, 0.5938, 1.0, 0.625, 1.0, 0.625, 1.0, 0.5938, 1.0, 0.5625, 1.0, 0.5938, 1.0, 0.5938, 1.0, 0.5625, 1.0, 0.5625, 1.0, 0.5625, 1.0, 0.5625, 1.0, 0.5625, 1.0, 0.5625, 1.0, 0.5938, 1.0, 0.5938, 1.0, 0.5625, 1.0, 0.3833, 0.05045, 0.3418, 0.02827, 0.3418, 0.02827, 0.3833, 0.05045, 0.625, 1.0, 0.6562, 1.0, 0.6562, 1.0, 0.625, 1.0, 0.4496, 0.1167, 0.4197, 0.08029, 0.4197, 0.08029, 0.4496, 0.1167, 0.125, 1.0, 0.1562, 1.0, 0.1562, 1.0, 0.125, 1.0, 0.4062, 1.0, 0.4375, 1.0, 0.4375, 1.0, 0.4062, 1.0, 0.6875, 1.0, 0.7188, 1.0, 0.7188, 1.0, 0.6875, 1.0, 0.0, 1.0, 0.03125, 1.0, 0.03125, 1.0, 0.0, 1.0, 0.9688, 1.0, 1.0, 1.0, 1.0, 1.0, 0.9688, 1.0, 0.2812, 1.0, 0.3125, 1.0, 0.3125, 1.0, 0.2812, 1.0, 0.5625, 1.0, 0.5938, 1.0, 0.5938, 1.0, 0.5625, 1.0, 0.8438, 1.0, 0.875, 1.0, 0.875, 1.0, 0.8438, 1.0, 0.1562, 1.0, 0.1875, 1.0, 0.1875, 1.0, 0.1562, 1.0, 0.4375, 1.0, 0.4688, 1.0, 0.4688, 1.0, 0.4375, 1.0, 0.7188, 1.0, 0.75, 1.0, 0.75, 1.0, 0.7188, 1.0, 0.03125, 1.0, 0.0625, 1.0, 0.0625, 1.0, 0.03125, 1.0, 0.3125, 1.0, 0.3438, 1.0, 0.3438, 1.0, 0.3125, 1.0, 0.5938, 1.0, 0.625, 1.0, 0.625, 1.0, 0.5938, 1.0, 0.875, 1.0, 0.9062, 1.0, 0.9062, 1.0, 0.875, 1.0, 0.1875, 1.0, 0.2188, 1.0, 0.2188, 1.0, 0.1875, 1.0, 0.4688, 1.0, 0.5, 1.0, 0.5, 1.0, 0.4688, 1.0, 0.75, 1.0, 0.7812, 1.0, 0.7812, 1.0, 0.75, 1.0, 0.0625, 1.0, 0.09375, 1.0, 0.09375, 1.0, 0.0625, 1.0, 0.3438, 1.0, 0.375, 1.0, 0.375, 1.0, 0.3438, 1.0, 0.625, 1.0, 0.6562, 1.0, 0.6563, 1.0, 0.625, 1.0, 0.9062, 1.0, 0.9375, 1.0, 0.9375, 1.0, 0.9062, 1.0, 0.2188, 1.0, 0.25, 1.0, 0.25, 1.0, 0.2188, 1.0, 0.5, 1.0, 0.5312, 1.0, 0.5312, 1.0, 0.5, 1.0, 0.7812, 1.0, 0.8125, 1.0, 0.8125, 1.0, 0.7812, 1.0, 0.09375, 1.0, 0.125, 1.0, 0.125, 1.0, 0.09375, 1.0, 0.375, 1.0, 0.4062, 1.0, 0.4062, 1.0, 0.375, 1.0, 0.6562, 1.0, 0.6875, 1.0, 0.6875, 1.0, 0.6563, 1.0, 0.9375, 1.0, 0.9688, 1.0, 0.9688, 1.0, 0.9375, 1.0, 0.25, 1.0, 0.2812, 1.0, 0.2812, 1.0, 0.25, 1.0, 0.5312, 1.0, 0.5625, 1.0, 0.5625, 1.0, 0.5312, 1.0, 0.8125, 1.0, 0.8438, 1.0, 0.8438, 1.0, 0.8125, 1.0, 1.0, 0.9526, 1.0, 1.0, 0.9688, 1.0, 0.9688, 0.9526, 0.9688, 0.9526, 0.9688, 1.0, 0.9375, 1.0, 0.9375, 0.9526, 0.9375, 0.9526, 0.9375, 1.0, 0.9062, 1.0, 0.9062, 0.9526, 0.9062, 1.0, 0.9062, 0.9526, 0.9062, 0.9526, 0.9062, 1.0, 0.9688, 1.0, 0.9375, 1.0, 0.9375, 1.0, 0.9688, 1.0, 0.9688, 0.9526, 1.0, 0.9526, 1.0, 0.9526, 0.9688, 0.9526, 0.9062, 0.9526, 0.9375, 0.9526, 0.9375, 0.9526, 0.9062, 0.9526, 1.0, 1.0, 0.9688, 1.0, 0.9688, 1.0, 1.0, 1.0, 0.2968, 0.4854, 0.25, 0.49, 0.2032, 0.4854, 0.1582, 0.4717, 0.1167, 0.4496, 0.08029, 0.4197, 0.05045, 0.3833, 0.02827, 0.3418, 0.01461, 0.2968, 0.01, 0.25, 0.01461, 0.2032, 0.02827, 0.1582, 0.05045, 0.1167, 0.08029, 0.08029, 0.1167, 0.05045, 0.1582, 0.02827, 0.2032, 0.01461, 0.25, 0.01, 0.2968, 0.01461, 0.3418, 0.02827, 0.3833, 0.05045, 0.4197, 0.08029, 0.4496, 0.1167, 0.4717, 0.1582, 0.4854, 0.2032, 0.49, 0.25, 0.4854, 0.2968, 0.4717, 0.3418, 0.4496, 0.3833, 0.4197, 0.4197, 0.3833, 0.4496, 0.3418, 0.4717, 0.6875, 1.0, 0.7188, 1.0, 0.7188, 1.0, 0.6875, 1.0, 0.25, 1.0, 0.2812, 1.0, 0.2812, 1.0, 0.25, 1.0, 0.6562, 1.0, 0.6875, 1.0, 0.6875, 1.0, 0.6562, 1.0, 0.2188, 1.0, 0.25, 1.0, 0.25, 1.0, 0.2188, 1.0, 0.4197, 0.08029, 0.4496, 0.1167, 0.4496, 0.1167, 0.4197, 0.08029, 0.1875, 1.0, 0.2188, 1.0, 0.2188, 1.0, 0.1875, 1.0, 0.3833, 0.05045, 0.4197, 0.08029, 0.4197, 0.08029, 0.3833, 0.05045, 0.1562, 1.0, 0.1875, 1.0, 0.1875, 1.0, 0.1562, 1.0, 0.3418, 0.02827, 0.3833, 0.05045, 0.3833, 0.05045, 0.3418, 0.02827, 0.9688, 1.0, 1.0, 1.0, 1.0, 1.0, 0.9688, 1.0, 0.08029, 0.4197, 0.05045, 0.3833, 0.05045, 0.3833, 0.08029, 0.4197, 0.5312, 1.0, 0.5625, 1.0, 0.5625, 1.0, 0.5312, 1.0, 0.3418, 0.4717, 0.2968, 0.4854, 0.2968, 0.4854, 0.3418, 0.4717, 0.1167, 0.4496, 0.08029, 0.4197, 0.08029, 0.4197, 0.1167, 0.4496, 0.5, 1.0, 0.5312, 1.0, 0.5312, 1.0, 0.5, 1.0, 0.3833, 0.4496, 0.3418, 0.4717, 0.3418, 0.4717, 0.3833, 0.4496, 0.1582, 0.4717, 0.1167, 0.4496, 0.1167, 0.4496, 0.1582, 0.4717, 0.4688, 1.0, 0.5, 1.0, 0.5, 1.0, 0.4688, 1.0, 0.4197, 0.4197, 0.3833, 0.4496, 0.3833, 0.4496, 0.4197, 0.4197, 0.03125, 1.0, 0.0625, 1.0, 0.0625, 1.0, 0.03125, 1.0, 0.4375, 1.0, 0.4688, 1.0, 0.4688, 1.0, 0.4375, 1.0, 0.4496, 0.3833, 0.4197, 0.4197, 0.4197, 0.4197, 0.4496, 0.3833, 0.0, 1.0, 0.03125, 1.0, 0.03125, 1.0, 0.0, 1.0, 0.4062, 1.0, 0.4375, 1.0, 0.4375, 1.0, 0.4062, 1.0, 0.8125, 1.0, 0.8438, 1.0, 0.8438, 1.0, 0.8125, 1.0, 0.375, 1.0, 0.4062, 1.0, 0.4062, 1.0, 0.375, 1.0, 0.7812, 1.0, 0.8125, 1.0, 0.8125, 1.0, 0.7812, 1.0, 0.3438, 1.0, 0.375, 1.0, 0.375, 1.0, 0.3438, 1.0, 0.75, 1.0, 0.7812, 1.0, 0.7812, 1.0, 0.75, 1.0, 0.3125, 1.0, 0.3438, 1.0, 0.3438, 1.0, 0.3125, 1.0, 0.7188, 1.0, 0.75, 1.0, 0.75, 1.0, 0.7188, 1.0])
me_cylinder.use_remesh_preserve_volume = False
me_cylinder.use_remesh_preserve_attributes = False
me_cylinder.use_mirror_vertex_groups = False
me_cylinder.update()

# ---- objects
ob_light = bpy.data.objects.new('Light', light_light)
ob_camera = bpy.data.objects.new('Camera', cam_camera)
ob_cylinder = bpy.data.objects.new('Cylinder', me_cylinder)

# ---- transforms, parenting, visibility, modifiers, constraints
ob_light.location = (4.076, 1.005, 5.904)
ob_light.rotation_euler = (0.6503, 0.05522, 1.866)
ob_light.lock_rotations_4d = False
ob_light.empty_display_type = 'ARROWS'
ob_light.color = (0.0, 0.0, 0.0, 0.0)
ob_light.lineart.crease_threshold = 0.0
ob_camera.location = (7.359, -6.926, 4.958)
ob_camera.rotation_euler = (1.109, 0.0, 0.8149)
ob_camera.lock_rotations_4d = False
ob_camera.empty_display_type = 'ARROWS'
ob_camera.color = (0.0, 0.0, 0.0, 0.0)
ob_camera.display_type = 'WIRE'
ob_camera.lineart.crease_threshold = 0.0
ob_cylinder.location = (0.0, 0.0, 1.0)
ob_cylinder.lineart.crease_threshold = 0.0

# ---- collection membership
col_collection.objects.link(ob_light)
col_collection.objects.link(ob_camera)
col_collection.objects.link(ob_cylinder)

# ---- scene / render settings (as saved in the file)
scene.camera = ob_camera
scene.frame_start = 1; scene.frame_end = 250; scene.frame_set(1)
scene.render.engine = 'BLENDER_EEVEE_NEXT'
scene.render.motion_blur_shutter = 1.0
scene.cycles.use_denoising = False
scene.cycles.samples = 128
scene.cycles.sampling_pattern = 'TABULATED_SOBOL'
scene.cycles.use_adaptive_sampling = False
scene.cycles.use_light_tree = False
scene.view_settings.view_transform = 'Filmic'
bpy.context.view_layer.update()
